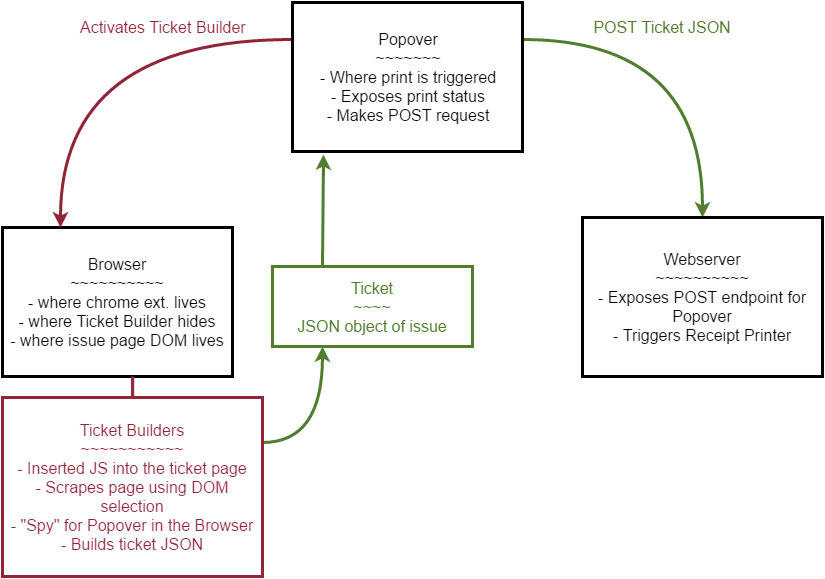

The diagram above was exported from draw.io. Its source (the exported page's mxGraphModel, read from the mxfile embedded in the PNG):
<mxGraphModel dx="876" dy="656" grid="1" gridSize="10" guides="1" tooltips="1" connect="1" arrows="1" fold="1" page="1" pageScale="1" pageWidth="850" pageHeight="1100" background="#ffffff" math="0" shadow="0">
  <root>
    <mxCell id="0" />
    <mxCell id="1" parent="0" />
    <mxCell id="2" value="&lt;div&gt;Browser&lt;/div&gt;~~~~~~~~~~&lt;div&gt;- where chrome ext. lives&lt;/div&gt;&lt;div&gt;- where Ticket Builder hides&lt;/div&gt;&lt;div&gt;- where issue page DOM lives&lt;/div&gt;" style="whiteSpace=wrap;html=1;fontSize=16;strokeWidth=3;" parent="1" vertex="1">
      <mxGeometry x="20" y="291" width="230" height="149" as="geometry" />
    </mxCell>
    <mxCell id="26" style="edgeStyle=orthogonalEdgeStyle;curved=1;rounded=0;html=1;exitX=0;exitY=0.25;entryX=0.25;entryY=0;startArrow=none;startFill=0;endArrow=classic;endFill=1;jettySize=auto;orthogonalLoop=1;fontSize=16;strokeWidth=3;strokeColor=#912437;" parent="1" source="3" target="2" edge="1">
      <mxGeometry relative="1" as="geometry">
        <Array as="points">
          <mxPoint x="78" y="103" />
        </Array>
      </mxGeometry>
    </mxCell>
    <mxCell id="27" value="Activates Ticket Builder" style="text;html=1;resizable=0;points=[];align=center;verticalAlign=middle;labelBackgroundColor=#ffffff;fontSize=16;fontColor=#912437;" parent="26" vertex="1" connectable="0">
      <mxGeometry x="-0.1622" relative="1" as="geometry">
        <mxPoint x="46" y="-13" as="offset" />
      </mxGeometry>
    </mxCell>
    <mxCell id="28" value="&amp;nbsp;POST Ticket JSON&amp;nbsp;" style="edgeStyle=orthogonalEdgeStyle;curved=1;rounded=0;html=1;exitX=1;exitY=0.25;entryX=0.5;entryY=0;startArrow=none;startFill=0;endArrow=classic;endFill=1;jettySize=auto;orthogonalLoop=1;fontSize=16;strokeWidth=3;strokeColor=#517D2F;fontColor=#517D2F;" parent="1" source="3" target="21" edge="1">
      <mxGeometry x="-0.2179" y="13" relative="1" as="geometry">
        <Array as="points">
          <mxPoint x="720" y="103" />
        </Array>
        <mxPoint as="offset" />
      </mxGeometry>
    </mxCell>
    <mxCell id="3" value="Popover&lt;div&gt;~~~~~~~&lt;/div&gt;&lt;div&gt;- Where print is triggered&lt;/div&gt;&lt;div&gt;- Exposes print status&lt;/div&gt;&lt;div&gt;- Makes POST request&lt;/div&gt;" style="whiteSpace=wrap;html=1;fontSize=16;strokeWidth=3;" parent="1" vertex="1">
      <mxGeometry x="310" y="66" width="230" height="149" as="geometry" />
    </mxCell>
    <mxCell id="32" style="edgeStyle=orthogonalEdgeStyle;curved=1;rounded=0;html=1;exitX=1;exitY=0.25;entryX=0.25;entryY=1;startArrow=none;startFill=0;endArrow=classic;endFill=1;jettySize=auto;orthogonalLoop=1;strokeWidth=3;fontSize=16;strokeColor=#517D2F;" parent="1" source="4" target="31" edge="1">
      <mxGeometry relative="1" as="geometry" />
    </mxCell>
    <mxCell id="34" style="edgeStyle=none;rounded=0;html=1;exitX=0.5;exitY=0;entryX=0.565;entryY=1;entryPerimeter=0;startArrow=none;startFill=0;endArrow=none;endFill=0;jettySize=auto;orthogonalLoop=1;strokeColor=#912437;strokeWidth=3;fontSize=16;" parent="1" source="4" target="2" edge="1">
      <mxGeometry relative="1" as="geometry" />
    </mxCell>
    <mxCell id="4" value="Ticket Builders&lt;div&gt;~~~~~~~~~~~&lt;/div&gt;&lt;div&gt;- Inserted JS into the ticket page&lt;/div&gt;&lt;div&gt;- Scrapes page using DOM selection&lt;/div&gt;&lt;div&gt;- &quot;Spy&quot; for Popover in the Browser&lt;/div&gt;&lt;div&gt;- Builds ticket JSON&lt;/div&gt;" style="whiteSpace=wrap;html=1;fontSize=16;strokeWidth=3;strokeColor=#912437;fontColor=#912437;" parent="1" vertex="1">
      <mxGeometry x="20" y="461" width="260" height="179" as="geometry" />
    </mxCell>
    <mxCell id="21" value="&lt;div&gt;Webserver&lt;/div&gt;~~~~~~~~~~&lt;div&gt;- Exposes POST endpoint for Popover&lt;/div&gt;&lt;div&gt;- Triggers Receipt Printer&lt;/div&gt;" style="whiteSpace=wrap;html=1;fontSize=16;fillColor=#ffffff;strokeColor=#000000;strokeWidth=3;" parent="1" vertex="1">
      <mxGeometry x="600" y="281" width="240" height="159" as="geometry" />
    </mxCell>
    <mxCell id="33" style="rounded=0;html=1;exitX=0.25;exitY=0;startArrow=none;startFill=0;endArrow=classic;endFill=1;jettySize=auto;orthogonalLoop=1;strokeWidth=3;fontSize=16;strokeColor=#517D2F;" parent="1" source="31" edge="1">
      <mxGeometry relative="1" as="geometry">
        <mxPoint x="341" y="218" as="targetPoint" />
      </mxGeometry>
    </mxCell>
    <mxCell id="31" value="Ticket&lt;div&gt;~~~~&lt;/div&gt;&lt;div&gt;JSON object of issue&lt;/div&gt;" style="whiteSpace=wrap;html=1;fontSize=16;strokeWidth=3;strokeColor=#517D2F;fontColor=#517D2F;" parent="1" vertex="1">
      <mxGeometry x="290" y="330" width="200" height="80" as="geometry" />
    </mxCell>
  </root>
</mxGraphModel>